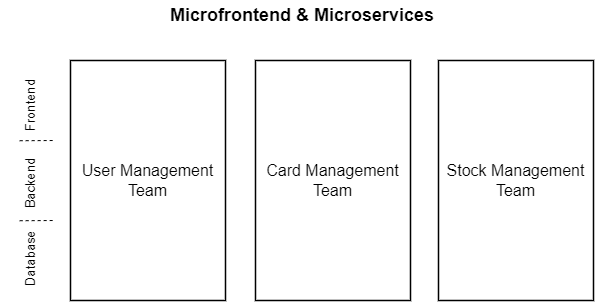

The diagram above was exported from draw.io. Its source (the exported page's mxGraphModel, read from the mxfile embedded in the PNG):
<mxGraphModel dx="1422" dy="794" grid="1" gridSize="10" guides="1" tooltips="1" connect="1" arrows="1" fold="1" page="1" pageScale="1" pageWidth="827" pageHeight="1169" math="0" shadow="0">
  <root>
    <mxCell id="0" />
    <mxCell id="1" parent="0" />
    <mxCell id="dh2aUeK5Xcp6muiEI7FI-1" value="User Management Team" style="rounded=0;whiteSpace=wrap;html=1;strokeWidth=1.5;verticalAlign=middle;align=center;fontSize=16;fontStyle=0;horizontal=1;" vertex="1" parent="1">
      <mxGeometry x="200" y="210" width="155" height="240" as="geometry" />
    </mxCell>
    <mxCell id="dh2aUeK5Xcp6muiEI7FI-2" value="" style="endArrow=none;dashed=1;html=1;rounded=0;fontSize=18;entryX=0.006;entryY=0.234;entryDx=0;entryDy=0;entryPerimeter=0;" edge="1" parent="1">
      <mxGeometry width="50" height="50" relative="1" as="geometry">
        <mxPoint x="149.15999999999985" y="370.22" as="sourcePoint" />
        <mxPoint x="185" y="370" as="targetPoint" />
      </mxGeometry>
    </mxCell>
    <mxCell id="dh2aUeK5Xcp6muiEI7FI-3" value="" style="endArrow=none;dashed=1;html=1;rounded=0;fontSize=18;entryX=0.006;entryY=0.234;entryDx=0;entryDy=0;entryPerimeter=0;" edge="1" parent="1">
      <mxGeometry width="50" height="50" relative="1" as="geometry">
        <mxPoint x="149.15999999999985" y="290.22" as="sourcePoint" />
        <mxPoint x="185" y="290" as="targetPoint" />
      </mxGeometry>
    </mxCell>
    <mxCell id="dh2aUeK5Xcp6muiEI7FI-4" value="Frontend" style="text;html=1;strokeColor=none;fillColor=none;align=center;verticalAlign=middle;whiteSpace=wrap;rounded=0;fontSize=13;horizontal=0;fontStyle=0" vertex="1" parent="1">
      <mxGeometry x="130" y="240" width="60" height="30" as="geometry" />
    </mxCell>
    <mxCell id="dh2aUeK5Xcp6muiEI7FI-5" value="Backend" style="text;html=1;strokeColor=none;fillColor=none;align=center;verticalAlign=middle;whiteSpace=wrap;rounded=0;fontSize=13;horizontal=0;fontStyle=0" vertex="1" parent="1">
      <mxGeometry x="130" y="318" width="60" height="30" as="geometry" />
    </mxCell>
    <mxCell id="dh2aUeK5Xcp6muiEI7FI-6" value="Database" style="text;html=1;strokeColor=none;fillColor=none;align=center;verticalAlign=middle;whiteSpace=wrap;rounded=0;fontSize=13;horizontal=0;fontStyle=0" vertex="1" parent="1">
      <mxGeometry x="130" y="393" width="60" height="30" as="geometry" />
    </mxCell>
    <mxCell id="dh2aUeK5Xcp6muiEI7FI-7" value="Microfrontend &amp;amp; Microservices" style="text;html=1;strokeColor=none;fillColor=none;align=center;verticalAlign=middle;whiteSpace=wrap;rounded=0;fontSize=18;fontStyle=1" vertex="1" parent="1">
      <mxGeometry x="217" y="150" width="430" height="30" as="geometry" />
    </mxCell>
    <mxCell id="dh2aUeK5Xcp6muiEI7FI-8" value="Card Management Team" style="rounded=0;whiteSpace=wrap;html=1;strokeWidth=1.5;verticalAlign=middle;align=center;fontSize=16;fontStyle=0;horizontal=1;" vertex="1" parent="1">
      <mxGeometry x="385" y="210" width="155" height="240" as="geometry" />
    </mxCell>
    <mxCell id="dh2aUeK5Xcp6muiEI7FI-9" value="Stock Management Team" style="rounded=0;whiteSpace=wrap;html=1;strokeWidth=1.5;verticalAlign=middle;align=center;fontSize=16;fontStyle=0;horizontal=1;" vertex="1" parent="1">
      <mxGeometry x="568" y="210" width="155" height="240" as="geometry" />
    </mxCell>
  </root>
</mxGraphModel>